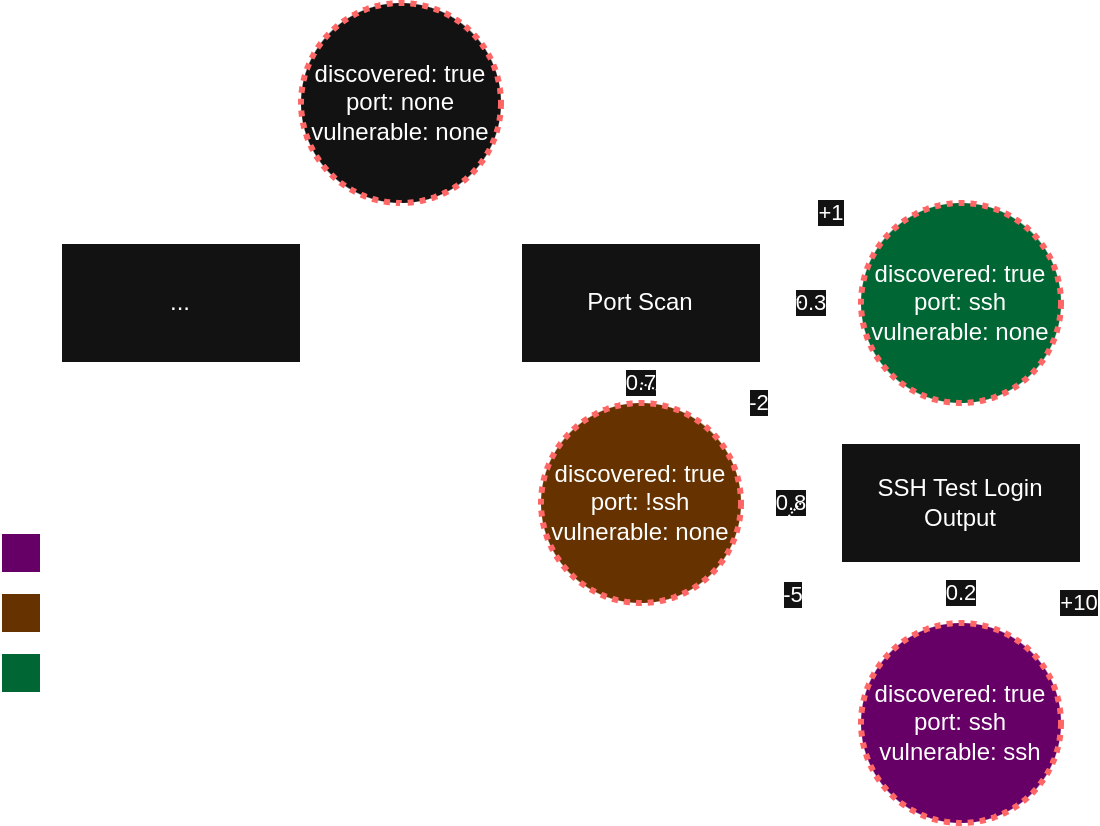

The diagram above was exported from draw.io. Its source (the exported page's mxGraphModel, read from the mxfile embedded in the PNG):
<mxGraphModel dx="2032" dy="830" grid="1" gridSize="10" guides="1" tooltips="1" connect="1" arrows="1" fold="1" page="1" pageScale="1" pageWidth="827" pageHeight="1169" math="0" shadow="0">
  <root>
    <mxCell id="0" />
    <mxCell id="1" parent="0" />
    <mxCell id="jOa-TYGVoAhEjphJ5XKA-30" value="+10" style="curved=1;endArrow=classic;html=1;rounded=0;strokeColor=default;align=center;verticalAlign=middle;fontFamily=Helvetica;fontSize=11;fontColor=default;labelBackgroundColor=default;dashed=1;dashPattern=1 1;" parent="1" edge="1">
      <mxGeometry x="1" y="10" width="50" height="50" relative="1" as="geometry">
        <mxPoint x="590" y="800" as="sourcePoint" />
        <mxPoint x="640" y="810" as="targetPoint" />
        <Array as="points">
          <mxPoint x="610" y="810" />
          <mxPoint x="630" y="790" />
          <mxPoint x="600" y="800" />
        </Array>
        <mxPoint x="7" y="10" as="offset" />
      </mxGeometry>
    </mxCell>
    <mxCell id="NW3FkUPlSQXi6yIuaP4w-16" value="" style="edgeStyle=orthogonalEdgeStyle;rounded=0;orthogonalLoop=1;jettySize=auto;html=1;entryX=0;entryY=0.5;entryDx=0;entryDy=0;exitX=0.5;exitY=1;exitDx=0;exitDy=0;" parent="1" source="jOa-TYGVoAhEjphJ5XKA-4" target="NW3FkUPlSQXi6yIuaP4w-11" edge="1">
      <mxGeometry x="0.4547" relative="1" as="geometry">
        <Array as="points">
          <mxPoint x="310" y="660" />
        </Array>
        <mxPoint x="308.4000000000001" y="610.8" as="sourcePoint" />
        <mxPoint as="offset" />
      </mxGeometry>
    </mxCell>
    <mxCell id="jOa-TYGVoAhEjphJ5XKA-27" value="0.3" style="edgeStyle=orthogonalEdgeStyle;rounded=0;orthogonalLoop=1;jettySize=auto;html=1;entryX=0;entryY=0.5;entryDx=0;entryDy=0;" parent="1" source="NW3FkUPlSQXi6yIuaP4w-11" target="jOa-TYGVoAhEjphJ5XKA-18" edge="1">
      <mxGeometry relative="1" as="geometry" />
    </mxCell>
    <mxCell id="jOa-TYGVoAhEjphJ5XKA-28" value="0.7" style="edgeStyle=orthogonalEdgeStyle;rounded=0;orthogonalLoop=1;jettySize=auto;html=1;entryX=0.5;entryY=0;entryDx=0;entryDy=0;" parent="1" source="NW3FkUPlSQXi6yIuaP4w-11" target="jOa-TYGVoAhEjphJ5XKA-20" edge="1">
      <mxGeometry relative="1" as="geometry" />
    </mxCell>
    <mxCell id="NW3FkUPlSQXi6yIuaP4w-11" value="Port Scan" style="rounded=0;whiteSpace=wrap;html=1;" parent="1" vertex="1">
      <mxGeometry x="370" y="630" width="120" height="60" as="geometry" />
    </mxCell>
    <mxCell id="NW3FkUPlSQXi6yIuaP4w-21" value="" style="edgeStyle=orthogonalEdgeStyle;rounded=0;orthogonalLoop=1;jettySize=auto;html=1;entryX=0.5;entryY=0;entryDx=0;entryDy=0;" parent="1" target="NW3FkUPlSQXi6yIuaP4w-20" edge="1">
      <mxGeometry relative="1" as="geometry">
        <mxPoint x="590" y="709.9999999999998" as="sourcePoint" />
      </mxGeometry>
    </mxCell>
    <mxCell id="jOa-TYGVoAhEjphJ5XKA-26" value="0.2" style="edgeStyle=orthogonalEdgeStyle;rounded=0;orthogonalLoop=1;jettySize=auto;html=1;entryX=0.5;entryY=0;entryDx=0;entryDy=0;" parent="1" source="NW3FkUPlSQXi6yIuaP4w-20" target="jOa-TYGVoAhEjphJ5XKA-22" edge="1">
      <mxGeometry relative="1" as="geometry" />
    </mxCell>
    <mxCell id="jOa-TYGVoAhEjphJ5XKA-29" value="0.8" style="edgeStyle=orthogonalEdgeStyle;rounded=0;orthogonalLoop=1;jettySize=auto;html=1;entryX=1;entryY=0.5;entryDx=0;entryDy=0;" parent="1" source="NW3FkUPlSQXi6yIuaP4w-20" target="jOa-TYGVoAhEjphJ5XKA-20" edge="1">
      <mxGeometry relative="1" as="geometry" />
    </mxCell>
    <mxCell id="NW3FkUPlSQXi6yIuaP4w-20" value="SSH Test Login Output" style="rounded=0;whiteSpace=wrap;html=1;" parent="1" vertex="1">
      <mxGeometry x="530" y="730" width="120" height="60" as="geometry" />
    </mxCell>
    <mxCell id="jOa-TYGVoAhEjphJ5XKA-5" value="" style="group;fillColor=none;dashed=1;dashPattern=1 1;" parent="1" vertex="1" connectable="0">
      <mxGeometry x="260" y="510" width="100" height="100" as="geometry" />
    </mxCell>
    <mxCell id="jOa-TYGVoAhEjphJ5XKA-4" value="discovered: true&lt;div&gt;port: none&lt;/div&gt;&lt;div&gt;vulnerable: none&lt;/div&gt;" style="ellipse;whiteSpace=wrap;html=1;aspect=fixed;rounded=0;strokeColor=#FF6666;align=center;verticalAlign=middle;fontFamily=Helvetica;fontSize=12;fontColor=default;fillColor=default;strokeWidth=3;dashed=1;dashPattern=1 1;" parent="jOa-TYGVoAhEjphJ5XKA-5" vertex="1">
      <mxGeometry width="100" height="100" as="geometry" />
    </mxCell>
    <mxCell id="jOa-TYGVoAhEjphJ5XKA-17" value="" style="group;fillColor=none;gradientColor=default;" parent="1" vertex="1" connectable="0">
      <mxGeometry x="540" y="610" width="100" height="100" as="geometry" />
    </mxCell>
    <mxCell id="jOa-TYGVoAhEjphJ5XKA-18" value="discovered: true&lt;div&gt;port: ssh&lt;/div&gt;&lt;div&gt;vulnerable: none&lt;/div&gt;" style="ellipse;whiteSpace=wrap;html=1;aspect=fixed;rounded=0;strokeColor=#FF6666;align=center;verticalAlign=middle;fontFamily=Helvetica;fontSize=12;fontColor=default;fillColor=#006633;strokeWidth=3;dashed=1;dashPattern=1 1;" parent="jOa-TYGVoAhEjphJ5XKA-17" vertex="1">
      <mxGeometry width="100" height="100" as="geometry" />
    </mxCell>
    <mxCell id="jOa-TYGVoAhEjphJ5XKA-19" value="" style="group;fillColor=none;" parent="1" vertex="1" connectable="0">
      <mxGeometry x="380" y="710" width="100" height="100" as="geometry" />
    </mxCell>
    <mxCell id="jOa-TYGVoAhEjphJ5XKA-20" value="discovered: true&lt;div&gt;port: !ssh&lt;/div&gt;&lt;div&gt;vulnerable: none&lt;/div&gt;" style="ellipse;whiteSpace=wrap;html=1;aspect=fixed;rounded=0;strokeColor=#FF6666;align=center;verticalAlign=middle;fontFamily=Helvetica;fontSize=12;fontColor=default;fillColor=#663300;strokeWidth=3;dashed=1;dashPattern=1 1;" parent="jOa-TYGVoAhEjphJ5XKA-19" vertex="1">
      <mxGeometry width="100" height="100" as="geometry" />
    </mxCell>
    <mxCell id="jOa-TYGVoAhEjphJ5XKA-21" value="" style="group;fillColor=none;" parent="1" vertex="1" connectable="0">
      <mxGeometry x="540" y="820" width="100" height="100" as="geometry" />
    </mxCell>
    <mxCell id="jOa-TYGVoAhEjphJ5XKA-22" value="discovered: true&lt;div&gt;port: ssh&lt;/div&gt;&lt;div&gt;vulnerable: ssh&lt;/div&gt;" style="ellipse;whiteSpace=wrap;html=1;aspect=fixed;rounded=0;strokeColor=#FF6666;align=center;verticalAlign=middle;fontFamily=Helvetica;fontSize=12;fontColor=default;fillColor=#660066;strokeWidth=3;dashed=1;dashPattern=1 1;" parent="jOa-TYGVoAhEjphJ5XKA-21" vertex="1">
      <mxGeometry width="100" height="100" as="geometry" />
    </mxCell>
    <mxCell id="jOa-TYGVoAhEjphJ5XKA-31" value="-2" style="curved=1;endArrow=classic;html=1;rounded=0;strokeColor=default;align=center;verticalAlign=middle;fontFamily=Helvetica;fontSize=11;fontColor=default;labelBackgroundColor=default;dashed=1;dashPattern=1 1;" parent="1" edge="1">
      <mxGeometry x="1" y="10" width="50" height="50" relative="1" as="geometry">
        <mxPoint x="430" y="700" as="sourcePoint" />
        <mxPoint x="480" y="710" as="targetPoint" />
        <Array as="points">
          <mxPoint x="450" y="710" />
          <mxPoint x="470" y="690" />
          <mxPoint x="440" y="700" />
        </Array>
        <mxPoint x="7" y="10" as="offset" />
      </mxGeometry>
    </mxCell>
    <mxCell id="jOa-TYGVoAhEjphJ5XKA-34" value="+1" style="curved=1;endArrow=classic;html=1;rounded=0;strokeColor=default;align=center;verticalAlign=middle;fontFamily=Helvetica;fontSize=11;fontColor=default;labelBackgroundColor=default;dashed=1;dashPattern=1 1;" parent="1" edge="1">
      <mxGeometry x="1" y="7" width="50" height="50" relative="1" as="geometry">
        <mxPoint x="510" y="660" as="sourcePoint" />
        <mxPoint x="520" y="620" as="targetPoint" />
        <Array as="points">
          <mxPoint x="500" y="650" />
          <mxPoint x="520" y="640" />
          <mxPoint x="520" y="650" />
          <mxPoint x="500" y="640" />
        </Array>
        <mxPoint x="10" as="offset" />
      </mxGeometry>
    </mxCell>
    <mxCell id="jOa-TYGVoAhEjphJ5XKA-36" value="-5" style="curved=1;endArrow=classic;html=1;rounded=0;strokeColor=default;align=center;verticalAlign=middle;fontFamily=Helvetica;fontSize=11;fontColor=default;labelBackgroundColor=default;dashed=1;dashPattern=1 1;" parent="1" edge="1">
      <mxGeometry x="1" y="8" width="50" height="50" relative="1" as="geometry">
        <mxPoint x="510" y="760" as="sourcePoint" />
        <mxPoint x="500" y="800" as="targetPoint" />
        <Array as="points">
          <mxPoint x="490" y="780" />
          <mxPoint x="510" y="790" />
          <mxPoint x="510" y="780" />
          <mxPoint x="490" y="790" />
        </Array>
        <mxPoint y="12" as="offset" />
      </mxGeometry>
    </mxCell>
    <mxCell id="1qIBYnTvCjGNiAlVFB8g-5" value="..." style="rounded=0;whiteSpace=wrap;html=1;" parent="1" vertex="1">
      <mxGeometry x="140" y="630" width="120" height="60" as="geometry" />
    </mxCell>
    <mxCell id="1qIBYnTvCjGNiAlVFB8g-6" style="edgeStyle=orthogonalEdgeStyle;rounded=0;orthogonalLoop=1;jettySize=auto;html=1;entryX=1;entryY=0.5;entryDx=0;entryDy=0;" parent="1" source="jOa-TYGVoAhEjphJ5XKA-4" target="1qIBYnTvCjGNiAlVFB8g-5" edge="1">
      <mxGeometry relative="1" as="geometry" />
    </mxCell>
    <mxCell id="gTVCFJ3zNYlSCkuN8JA--5" value="" style="rounded=0;whiteSpace=wrap;html=1;fillColor=#006633;" parent="1" vertex="1">
      <mxGeometry x="110" y="835" width="20" height="20" as="geometry" />
    </mxCell>
    <mxCell id="gTVCFJ3zNYlSCkuN8JA--6" value="SSH Port Open" style="text;html=1;align=center;verticalAlign=middle;whiteSpace=wrap;rounded=0;" parent="1" vertex="1">
      <mxGeometry x="140" y="830" width="110" height="30" as="geometry" />
    </mxCell>
    <mxCell id="gTVCFJ3zNYlSCkuN8JA--7" value="" style="rounded=0;whiteSpace=wrap;html=1;fillColor=#660066;" parent="1" vertex="1">
      <mxGeometry x="110" y="775" width="20" height="20" as="geometry" />
    </mxCell>
    <mxCell id="gTVCFJ3zNYlSCkuN8JA--8" value="" style="rounded=0;whiteSpace=wrap;html=1;fillColor=#663300;" parent="1" vertex="1">
      <mxGeometry x="110" y="805" width="20" height="20" as="geometry" />
    </mxCell>
    <mxCell id="gTVCFJ3zNYlSCkuN8JA--9" value="SSH Not Vulnerable" style="text;html=1;align=center;verticalAlign=middle;whiteSpace=wrap;rounded=0;" parent="1" vertex="1">
      <mxGeometry x="140" y="800" width="110" height="30" as="geometry" />
    </mxCell>
    <mxCell id="gTVCFJ3zNYlSCkuN8JA--10" value="SSH Vulnerable" style="text;html=1;align=center;verticalAlign=middle;whiteSpace=wrap;rounded=0;" parent="1" vertex="1">
      <mxGeometry x="140" y="770" width="110" height="30" as="geometry" />
    </mxCell>
  </root>
</mxGraphModel>